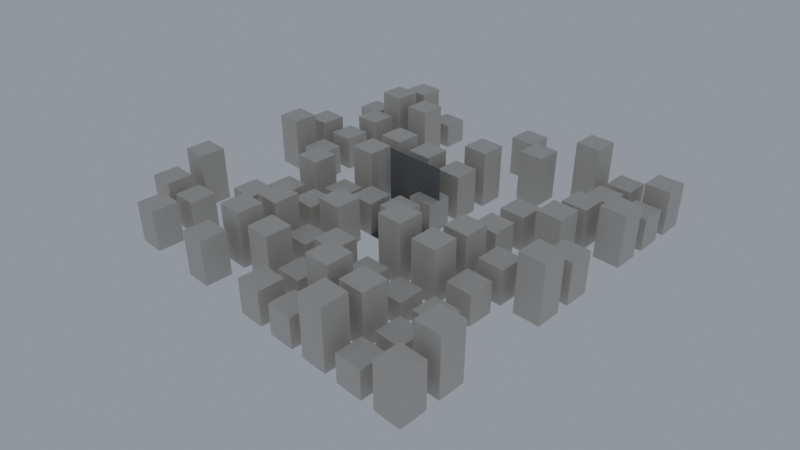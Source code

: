 # Source: p5_tool_reference.blend  (saved by Blender 5.3.31; exported with 4.5.12 LTS)
import bpy
from mathutils import Matrix  # noqa: F401  (used for matrix-valued properties, if any)

bpy.ops.wm.read_factory_settings(use_empty=True)
scene = bpy.context.scene
scene.name = 'SC_P5'

# ---- collections
col_set = bpy.data.collections.new('SET'); scene.collection.children.link(col_set)
col_lights = bpy.data.collections.new('LIGHTS'); scene.collection.children.link(col_lights)
col_cameras = bpy.data.collections.new('CAMERAS'); scene.collection.children.link(col_cameras)

# ---- materials (node trees are filled in below, after node groups)
mat_mat_studio_grey = bpy.data.materials.new('MAT_Studio_Grey')
mat_mat_studio_grey.diffuse_color = (0.18, 0.18, 0.18, 1.0)
mat_mat_building = bpy.data.materials.new('MAT_Building')

# ---- node groups
ng_gn_city = bpy.data.node_groups.new('GN_City', 'GeometryNodeTree')
_s = ng_gn_city.interface.new_socket(name='Geometry', in_out='OUTPUT', socket_type='NodeSocketGeometry')
_s = ng_gn_city.interface.new_socket(name='Geometry', in_out='INPUT', socket_type='NodeSocketGeometry')
_s = ng_gn_city.interface.new_socket(name='Seed', in_out='INPUT', socket_type='NodeSocketInt')
_s.min_value = 0
_s.max_value = 1000
_s.description = 'Graine du tirage aléatoire'
_s = ng_gn_city.interface.new_socket(name='Density', in_out='INPUT', socket_type='NodeSocketFloat')
_s.default_value = 0.7
_s.min_value = 0.0
_s.max_value = 1.0
_s.description = 'Proportion de parcelles construites'
_s = ng_gn_city.interface.new_socket(name='Style', in_out='INPUT', socket_type='NodeSocketInt')
_s.min_value = 0
_s.max_value = 2
_s.description = 'Style de bâtiment : 0 immeubles, 1 tours, 2 barres'
_s = ng_gn_city.interface.new_socket(name='Lots', in_out='INPUT', socket_type='NodeSocketInt')
_s.default_value = 10
_s.min_value = 3
_s.max_value = 20
_s.description = 'Nombre de parcelles par côté'
_s = ng_gn_city.interface.new_socket(name='Lot Size', in_out='INPUT', socket_type='NodeSocketFloat')
_s.default_value = 12.0
_s.min_value = 5.0
_s.max_value = 30.0
_s.description = "Côté d'une parcelle en mètres"
ng_gn_city.is_modifier = True
_N = ng_gn_city.nodes; _L = ng_gn_city.links
n0 = _N.new('NodeGroupInput'); n0.name = 'Group Input'; n0.location = (-1800, 0)
n1 = _N.new('NodeGroupOutput'); n1.name = 'Group Output'; n1.location = (1700, 0)
n2 = _N.new('GeometryNodeMeshGrid'); n2.name = 'Grid'; n2.location = (-1300, 300)
n3 = _N.new('ShaderNodeMath'); n3.name = 'Math'; n3.location = (-1600, 400)
n3.operation = 'SUBTRACT'
n3.inputs[1].default_value = 1.0
n4 = _N.new('ShaderNodeMath'); n4.name = 'Math.001'; n4.location = (-1450, 400)
n4.operation = 'MULTIPLY'
n5 = _N.new('GeometryNodeGeometryToInstance'); n5.name = 'Geometry to Instance'; n5.location = (-700, -300)
n6 = _N.new('GeometryNodeMeshCube'); n6.name = 'Cube'; n6.location = (-1300, -300)
n6.inputs[0].default_value = (14.0, 5.0, 8.0)
n7 = _N.new('GeometryNodeTransform'); n7.name = 'Transform Geometry'; n7.location = (-1050, -300)
n7.width = 160
n7.inputs[1].default_value = (0.0, 0.0, 4.0)
n8 = _N.new('GeometryNodeSetMaterial'); n8.name = 'Set Material'; n8.location = (-850, -300)
n8.inputs[2].default_value = mat_mat_building
n9 = _N.new('GeometryNodeMeshCube'); n9.name = 'Cube.001'; n9.location = (-1300, -520)
n9.inputs[0].default_value = (5.0, 5.0, 28.0)
n10 = _N.new('GeometryNodeTransform'); n10.name = 'Transform Geometry.001'; n10.location = (-1050, -520)
n10.width = 160
n10.inputs[1].default_value = (0.0, 0.0, 14.0)
n11 = _N.new('GeometryNodeSetMaterial'); n11.name = 'Set Material.001'; n11.location = (-850, -520)
n11.inputs[2].default_value = mat_mat_building
n12 = _N.new('GeometryNodeMeshCube'); n12.name = 'Cube.002'; n12.location = (-1300, -740)
n12.inputs[0].default_value = (8.0, 8.0, 12.0)
n13 = _N.new('GeometryNodeTransform'); n13.name = 'Transform Geometry.002'; n13.location = (-1050, -740)
n13.width = 160
n13.inputs[1].default_value = (0.0, 0.0, 6.0)
n14 = _N.new('GeometryNodeSetMaterial'); n14.name = 'Set Material.002'; n14.location = (-850, -740)
n14.inputs[2].default_value = mat_mat_building
n15 = _N.new('GeometryNodeInstanceOnPoints'); n15.name = 'Instance on Points'; n15.location = (300, 100)
n15.inputs[3].default_value = True
n16 = _N.new('FunctionNodeRandomValue'); n16.name = 'Random Value'; n16.location = (-200, -150)
n16.data_type = 'BOOLEAN'
n17 = _N.new('FunctionNodeRandomValue'); n17.name = 'Random Value.001'; n17.location = (-200, -450)
n17.data_type = 'FLOAT_VECTOR'
n17.inputs[0].default_value = (1.0, 1.0, 0.6)
n17.inputs[1].default_value = (1.0, 1.0, 1.6)
n18 = _N.new('GeometryNodeJoinGeometry'); n18.name = 'Join Geometry'; n18.location = (1000, 0)
_L.new(n0.outputs[4], n3.inputs[0])
_L.new(n3.outputs[0], n4.inputs[0])
_L.new(n0.outputs[5], n4.inputs[1])
_L.new(n4.outputs[0], n2.inputs[0])
_L.new(n4.outputs[0], n2.inputs[1])
_L.new(n0.outputs[4], n2.inputs[2])
_L.new(n0.outputs[4], n2.inputs[3])
_L.new(n6.outputs[0], n7.inputs[0])
_L.new(n7.outputs[0], n8.inputs[0])
_L.new(n8.outputs[0], n5.inputs[0])
_L.new(n9.outputs[0], n10.inputs[0])
_L.new(n10.outputs[0], n11.inputs[0])
_L.new(n11.outputs[0], n5.inputs[0])
_L.new(n12.outputs[0], n13.inputs[0])
_L.new(n13.outputs[0], n14.inputs[0])
_L.new(n14.outputs[0], n5.inputs[0])
_L.new(n2.outputs[0], n15.inputs[0])
_L.new(n5.outputs[0], n15.inputs[2])
_L.new(n0.outputs[3], n15.inputs[4])
_L.new(n0.outputs[2], n16.inputs[6])
_L.new(n0.outputs[1], n16.inputs[8])
_L.new(n16.outputs[3], n15.inputs[1])
_L.new(n0.outputs[1], n17.inputs[8])
_L.new(n17.outputs[0], n15.inputs[6])
_L.new(n0.outputs[0], n18.inputs[0])
_L.new(n15.outputs[0], n18.inputs[0])
_L.new(n18.outputs[0], n1.inputs[0])
n1.is_active_output = True

# ---- material node trees
mat_mat_studio_grey.use_nodes = True; mat_mat_studio_grey.node_tree.nodes.clear()
_N = mat_mat_studio_grey.node_tree.nodes; _L = mat_mat_studio_grey.node_tree.links
n0 = _N.new('ShaderNodeBsdfPrincipled'); n0.name = 'Principled BSDF'; n0.location = (-200, 100)
n0.inputs[0].default_value = (0.18, 0.18, 0.18, 1.0)
n0.inputs[2].default_value = 0.6
n0.inputs[10].default_value = 0.005
n1 = _N.new('ShaderNodeOutputMaterial'); n1.name = 'Material Output'; n1.location = (200, 100)
_L.new(n0.outputs[0], n1.inputs[0])
n1.is_active_output = True
mat_mat_building.use_nodes = True; mat_mat_building.node_tree.nodes.clear()
_N = mat_mat_building.node_tree.nodes; _L = mat_mat_building.node_tree.links
n0 = _N.new('ShaderNodeBsdfPrincipled'); n0.name = 'Principled BSDF'; n0.location = (-200, 100)
n0.inputs[0].default_value = (0.62, 0.58, 0.52, 1.0)
n0.inputs[10].default_value = 0.005
n1 = _N.new('ShaderNodeOutputMaterial'); n1.name = 'Material Output'; n1.location = (200, 100)
_L.new(n0.outputs[0], n1.inputs[0])
n1.is_active_output = True

# ---- world
world_wo_neutral = bpy.data.worlds.new('WO_Neutral'); scene.world = world_wo_neutral
world_wo_neutral.use_nodes = True; world_wo_neutral.node_tree.nodes.clear()
_N = world_wo_neutral.node_tree.nodes; _L = world_wo_neutral.node_tree.links
n0 = _N.new('ShaderNodeBackground'); n0.name = 'Background'; n0.location = (-200, 100)
n0.inputs[0].default_value = (0.3, 0.33, 0.38, 1.0)
n1 = _N.new('ShaderNodeOutputWorld'); n1.name = 'World Output'; n1.location = (200, 100)
_L.new(n0.outputs[0], n1.inputs[0])
n1.is_active_output = True

# ---- cameras
cam_ca_main = bpy.data.cameras.new('CA_Main')
cam_ca_main.clip_end = 200.0
cam_ca_high = bpy.data.cameras.new('CA_High')
cam_ca_high.clip_end = 2000.0
cam_ca_high.lens = 35.0

# ---- lights
light_la_key = bpy.data.lights.new('LA_Key', 'AREA')
light_la_key.color = (1.0, 0.95, 0.88)
light_la_key.energy = 600.0
light_la_key.size = 2.0
light_la_fill = bpy.data.lights.new('LA_Fill', 'AREA')
light_la_fill.color = (0.85, 0.9, 1.0)
light_la_fill.energy = 150.0
light_la_fill.size = 3.0
light_la_rim = bpy.data.lights.new('LA_Rim', 'SPOT')
light_la_rim.energy = 500.0

# ---- meshes
me_plane = bpy.data.meshes.new('Plane')
me_plane.from_pydata([(-0.5, -0.5, 0.0), (0.5, -0.5, 0.0), (-0.5, 0.5, 0.0), (0.5, 0.5, 0.0)], [], [(0, 1, 3, 2)])
_uv = me_plane.uv_layers.new(name='UVMap')
_uv.uv.foreach_set('vector', [0.0, 0.0, 1.0, 0.0, 1.0, 1.0, 0.0, 1.0])
me_plane.update()
me_me_floor = bpy.data.meshes.new('ME_Floor')
me_me_floor.from_pydata([(-10.0, -10.0, 0.0), (10.0, -10.0, 0.0), (-10.0, 10.0, 0.0), (10.0, 10.0, 0.0)], [], [(0, 1, 3, 2)])
_uv = me_me_floor.uv_layers.new(name='UVMap')
_uv.uv.foreach_set('vector', [0.0, 0.0, 1.0, 0.0, 1.0, 1.0, 0.0, 1.0])
me_me_floor.materials.append(mat_mat_studio_grey)
me_me_floor.update()
me_me_backdrop = bpy.data.meshes.new('ME_Backdrop')
me_me_backdrop.from_pydata([(-10.0, -10.0, 0.0), (10.0, -10.0, 0.0), (-10.0, 10.0, 0.0), (10.0, 10.0, 0.0)], [], [(0, 1, 3, 2)])
_uv = me_me_backdrop.uv_layers.new(name='UVMap')
_uv.uv.foreach_set('vector', [0.0, 0.0, 1.0, 0.0, 1.0, 1.0, 0.0, 1.0])
me_me_backdrop.materials.append(mat_mat_studio_grey)
me_me_backdrop.update()

# ---- objects
ob_geo_city = bpy.data.objects.new('GEO_City', me_plane)
ob_geo_floor = bpy.data.objects.new('GEO_Floor', me_me_floor)
ob_geo_backdrop = bpy.data.objects.new('GEO_Backdrop', me_me_backdrop)
ob_lgt_key = bpy.data.objects.new('LGT_Key', light_la_key)
ob_lgt_fill = bpy.data.objects.new('LGT_Fill', light_la_fill)
ob_lgt_rim = bpy.data.objects.new('LGT_Rim', light_la_rim)
ob_emp_target = bpy.data.objects.new('EMP_Target', None)
ob_cam_main = bpy.data.objects.new('CAM_Main', cam_ca_main)
ob_cam_high = bpy.data.objects.new('CAM_High', cam_ca_high)

# ---- transforms, parenting, visibility, modifiers, constraints
ob_geo_city.location = (0.0, 0.0, 0.0)
_m = ob_geo_city.modifiers.new('GeometryNodes', 'NODES')
_m.node_group = ng_gn_city
ob_geo_floor.location = (0.0, 0.0, 0.0)
ob_geo_backdrop.location = (0.0, 6.0, 10.0)
ob_geo_backdrop.rotation_euler = (1.571, 0.0, 0.0)
ob_lgt_key.location = (-3.0, -3.0, 4.0)
_c = ob_lgt_key.constraints.new('TRACK_TO'); _c.name = 'Track To'
_c.target = ob_emp_target
ob_lgt_fill.location = (3.5, -2.5, 2.0)
_c = ob_lgt_fill.constraints.new('TRACK_TO'); _c.name = 'Track To'
_c.target = ob_emp_target
ob_lgt_rim.location = (1.8, 2.6, 3.2)
_c = ob_lgt_rim.constraints.new('TRACK_TO'); _c.name = 'Track To'
_c.target = ob_emp_target
ob_emp_target.location = (0.0, 0.0, 12.0)
ob_emp_target.empty_display_size = 0.5
ob_cam_main.location = (0.0, -8.0, 2.2)
_c = ob_cam_main.constraints.new('TRACK_TO'); _c.name = 'Track To'
_c.target = ob_emp_target
ob_cam_high.location = (140.0, -140.0, 120.0)
ob_cam_high.rotation_euler = (1.026, -9.784e-08, 0.7854)

# ---- collection membership
scene.collection.objects.link(ob_geo_city)
col_set.objects.link(ob_geo_floor)
col_set.objects.link(ob_geo_backdrop)
col_lights.objects.link(ob_lgt_key)
col_lights.objects.link(ob_lgt_fill)
col_lights.objects.link(ob_lgt_rim)
col_cameras.objects.link(ob_emp_target)
col_cameras.objects.link(ob_cam_main)
col_cameras.objects.link(ob_cam_high)

# ---- scene / render settings (as saved in the file)
scene.camera = ob_cam_high
scene.frame_start = 1; scene.frame_end = 250; scene.frame_set(1)
scene.render.engine = 'BLENDER_EEVEE_NEXT'
scene.render.resolution_x = 640
scene.render.resolution_y = 360
scene.render.bake_bias = 0.0
scene.render.bake_samples = 0
scene.render.compositor_device = 'GPU'
scene.eevee.use_volume_custom_range = False
scene.eevee.fast_gi_thickness_near = 0.1
scene.eevee.fast_gi_thickness_far = 0.0
scene.eevee.ray_tracing_options.screen_trace_thickness = 0.1
bpy.context.view_layer.update()
